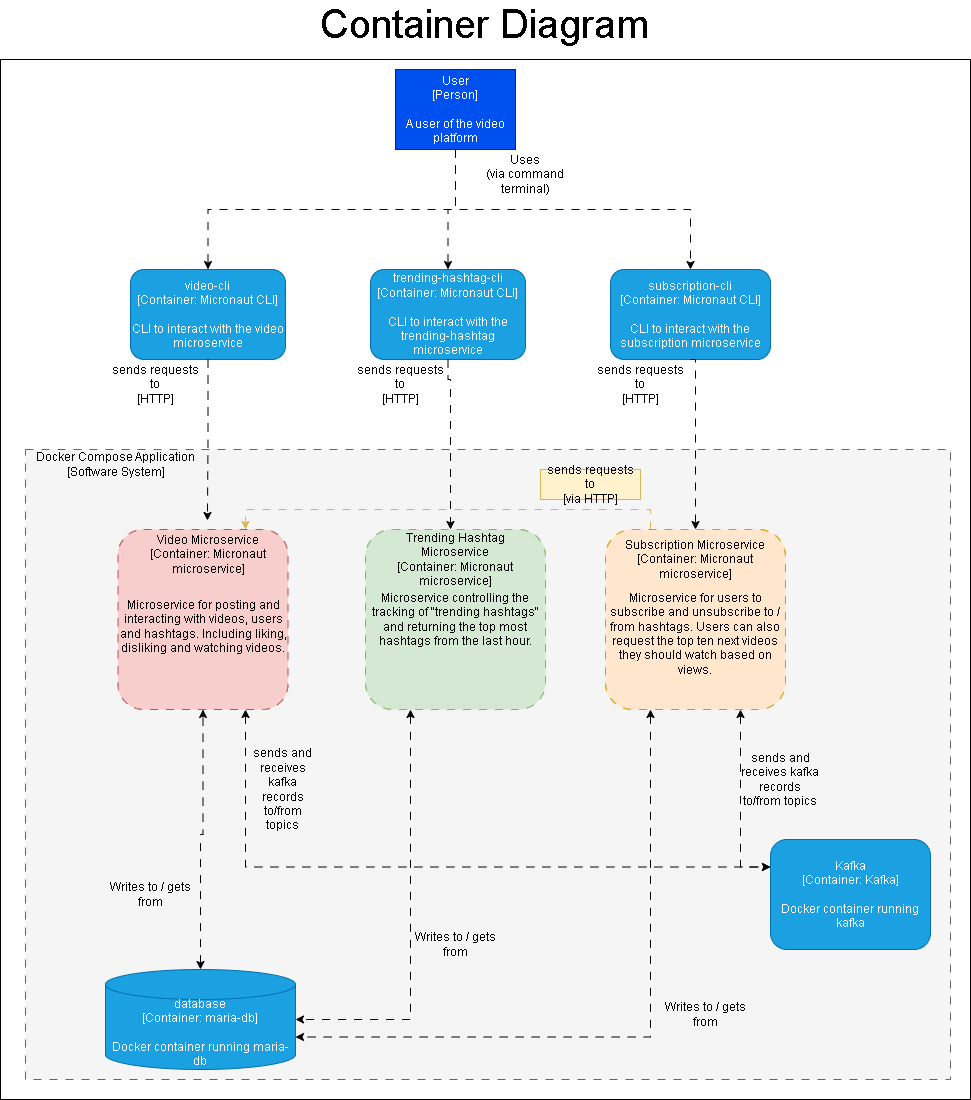

The diagram above was exported from draw.io. Its source (the exported page's mxGraphModel, read from the mxfile embedded in the PNG):
<mxGraphModel dx="4922" dy="1878" grid="1" gridSize="10" guides="1" tooltips="1" connect="1" arrows="1" fold="1" page="1" pageScale="1" pageWidth="827" pageHeight="1169" math="0" shadow="0">
  <root>
    <mxCell id="WIyWlLk6GJQsqaUBKTNV-0" />
    <mxCell id="WIyWlLk6GJQsqaUBKTNV-1" parent="WIyWlLk6GJQsqaUBKTNV-0" />
    <mxCell id="TfK0TcH-vB5CzPDJuK0C-0" value="" style="rounded=0;whiteSpace=wrap;html=1;" vertex="1" parent="WIyWlLk6GJQsqaUBKTNV-1">
      <mxGeometry x="-260" y="160" width="970" height="1040" as="geometry" />
    </mxCell>
    <mxCell id="TfK0TcH-vB5CzPDJuK0C-1" value="" style="rounded=0;whiteSpace=wrap;html=1;dashed=1;dashPattern=8 8;strokeColor=#666666;fillColor=#f5f5f5;fontColor=#333333;" vertex="1" parent="WIyWlLk6GJQsqaUBKTNV-1">
      <mxGeometry x="-235" y="550" width="925" height="630" as="geometry" />
    </mxCell>
    <mxCell id="TfK0TcH-vB5CzPDJuK0C-2" value="User&lt;br&gt;[Person]&lt;br&gt;&lt;br&gt;A user of the video platform" style="rounded=0;whiteSpace=wrap;html=1;fillColor=#0050ef;fontColor=#ffffff;strokeColor=#001DBC;" vertex="1" parent="WIyWlLk6GJQsqaUBKTNV-1">
      <mxGeometry x="135" y="170" width="120" height="80" as="geometry" />
    </mxCell>
    <mxCell id="TfK0TcH-vB5CzPDJuK0C-4" value="video-cli&lt;br&gt;[Container: Micronaut CLI]&lt;br&gt;&lt;br&gt;CLI to interact with the video microservice" style="rounded=1;whiteSpace=wrap;html=1;fillColor=#1ba1e2;fontColor=#ffffff;strokeColor=#006EAF;" vertex="1" parent="WIyWlLk6GJQsqaUBKTNV-1">
      <mxGeometry x="-130" y="370" width="155" height="90" as="geometry" />
    </mxCell>
    <mxCell id="TfK0TcH-vB5CzPDJuK0C-5" value="trending-hashtag-cli&lt;br&gt;[Container: Micronaut CLI]&lt;br&gt;&lt;br&gt;CLI to interact with the trending-hashtag microservice" style="rounded=1;whiteSpace=wrap;html=1;fillColor=#1ba1e2;fontColor=#ffffff;strokeColor=#006EAF;" vertex="1" parent="WIyWlLk6GJQsqaUBKTNV-1">
      <mxGeometry x="110" y="370" width="155" height="90" as="geometry" />
    </mxCell>
    <mxCell id="TfK0TcH-vB5CzPDJuK0C-6" value="subscription-cli&lt;br&gt;[Container: Micronaut CLI]&lt;br&gt;&lt;br&gt;CLI to interact with the subscription microservice" style="rounded=1;whiteSpace=wrap;html=1;fillColor=#1ba1e2;fontColor=#ffffff;strokeColor=#006EAF;" vertex="1" parent="WIyWlLk6GJQsqaUBKTNV-1">
      <mxGeometry x="350" y="370" width="160" height="90" as="geometry" />
    </mxCell>
    <mxCell id="TfK0TcH-vB5CzPDJuK0C-7" value="Uses&lt;br&gt;(via command terminal)" style="text;html=1;strokeColor=none;fillColor=none;align=center;verticalAlign=middle;whiteSpace=wrap;rounded=0;dashed=1;dashPattern=8 8;" vertex="1" parent="WIyWlLk6GJQsqaUBKTNV-1">
      <mxGeometry x="200" y="260" width="130" height="30" as="geometry" />
    </mxCell>
    <mxCell id="TfK0TcH-vB5CzPDJuK0C-8" style="edgeStyle=orthogonalEdgeStyle;rounded=0;orthogonalLoop=1;jettySize=auto;html=1;exitX=0.75;exitY=1;exitDx=0;exitDy=0;entryX=0;entryY=0.25;entryDx=0;entryDy=0;dashed=1;dashPattern=8 8;startArrow=classic;startFill=1;" edge="1" parent="WIyWlLk6GJQsqaUBKTNV-1" source="TfK0TcH-vB5CzPDJuK0C-9" target="TfK0TcH-vB5CzPDJuK0C-16">
      <mxGeometry relative="1" as="geometry" />
    </mxCell>
    <mxCell id="TfK0TcH-vB5CzPDJuK0C-9" value="&lt;br style=&quot;border-color: var(--border-color);&quot;&gt;Microservice for posting and interacting with videos, users and hashtags. Including liking, disliking and watching videos." style="rounded=1;whiteSpace=wrap;html=1;dashed=1;dashPattern=8 8;fillColor=#f8cecc;strokeColor=#b85450;" vertex="1" parent="WIyWlLk6GJQsqaUBKTNV-1">
      <mxGeometry x="-142.5" y="630" width="170" height="180" as="geometry" />
    </mxCell>
    <mxCell id="TfK0TcH-vB5CzPDJuK0C-10" style="edgeStyle=orthogonalEdgeStyle;rounded=0;orthogonalLoop=1;jettySize=auto;html=1;exitX=0.75;exitY=1;exitDx=0;exitDy=0;entryX=0;entryY=0.25;entryDx=0;entryDy=0;dashed=1;dashPattern=8 8;startArrow=classic;startFill=1;" edge="1" parent="WIyWlLk6GJQsqaUBKTNV-1" source="TfK0TcH-vB5CzPDJuK0C-12" target="TfK0TcH-vB5CzPDJuK0C-16">
      <mxGeometry relative="1" as="geometry" />
    </mxCell>
    <mxCell id="TfK0TcH-vB5CzPDJuK0C-11" style="edgeStyle=orthogonalEdgeStyle;rounded=0;orthogonalLoop=1;jettySize=auto;html=1;exitX=0.25;exitY=0;exitDx=0;exitDy=0;entryX=0.75;entryY=0;entryDx=0;entryDy=0;fillColor=#fff2cc;strokeColor=#d6b656;dashed=1;dashPattern=8 8;" edge="1" parent="WIyWlLk6GJQsqaUBKTNV-1" source="TfK0TcH-vB5CzPDJuK0C-12" target="TfK0TcH-vB5CzPDJuK0C-9">
      <mxGeometry relative="1" as="geometry" />
    </mxCell>
    <mxCell id="TfK0TcH-vB5CzPDJuK0C-12" value="&lt;br&gt;&lt;br&gt;Microservice for users to subscribe and unsubscribe to / from hashtags. Users can also request the top ten next videos they should watch based on views." style="rounded=1;whiteSpace=wrap;html=1;dashed=1;dashPattern=8 8;fillColor=#ffe6cc;strokeColor=#d79b00;" vertex="1" parent="WIyWlLk6GJQsqaUBKTNV-1">
      <mxGeometry x="345" y="630" width="180" height="180" as="geometry" />
    </mxCell>
    <mxCell id="TfK0TcH-vB5CzPDJuK0C-13" value="Microservice controlling the tracking of &quot;trending hashtags&quot; and returning the top most hashtags from the last hour." style="rounded=1;whiteSpace=wrap;html=1;dashed=1;dashPattern=8 8;fillColor=#d5e8d4;strokeColor=#82b366;" vertex="1" parent="WIyWlLk6GJQsqaUBKTNV-1">
      <mxGeometry x="105" y="630" width="180" height="180" as="geometry" />
    </mxCell>
    <mxCell id="TfK0TcH-vB5CzPDJuK0C-14" style="edgeStyle=orthogonalEdgeStyle;rounded=0;orthogonalLoop=1;jettySize=auto;html=1;exitX=0.5;exitY=0;exitDx=0;exitDy=0;exitPerimeter=0;entryX=0.5;entryY=1;entryDx=0;entryDy=0;startArrow=classic;startFill=1;dashed=1;dashPattern=8 8;" edge="1" parent="WIyWlLk6GJQsqaUBKTNV-1" source="TfK0TcH-vB5CzPDJuK0C-15" target="TfK0TcH-vB5CzPDJuK0C-9">
      <mxGeometry relative="1" as="geometry">
        <Array as="points">
          <mxPoint x="-60" y="935" />
          <mxPoint x="-58" y="935" />
        </Array>
      </mxGeometry>
    </mxCell>
    <mxCell id="TfK0TcH-vB5CzPDJuK0C-15" value="database&lt;br&gt;[Container: maria-db]&lt;br&gt;&lt;br&gt;Docker container running maria-db" style="shape=cylinder3;whiteSpace=wrap;html=1;boundedLbl=1;backgroundOutline=1;size=15;fillColor=#1ba1e2;strokeColor=#006EAF;fillStyle=auto;fontColor=#ffffff;" vertex="1" parent="WIyWlLk6GJQsqaUBKTNV-1">
      <mxGeometry x="-155" y="1070" width="190" height="100" as="geometry" />
    </mxCell>
    <mxCell id="TfK0TcH-vB5CzPDJuK0C-16" value="Kafka&lt;br&gt;[Container: Kafka]&lt;br&gt;&lt;br&gt;Docker container running kafka" style="rounded=1;whiteSpace=wrap;html=1;fillColor=#1ba1e2;fontColor=#ffffff;strokeColor=#006EAF;" vertex="1" parent="WIyWlLk6GJQsqaUBKTNV-1">
      <mxGeometry x="510" y="940" width="160" height="110" as="geometry" />
    </mxCell>
    <mxCell id="TfK0TcH-vB5CzPDJuK0C-17" value="Video Microservice&lt;br&gt;[Container: Micronaut microservice]" style="text;html=1;strokeColor=none;fillColor=none;align=center;verticalAlign=middle;whiteSpace=wrap;rounded=0;" vertex="1" parent="WIyWlLk6GJQsqaUBKTNV-1">
      <mxGeometry x="-112.5" y="640" width="120" height="30" as="geometry" />
    </mxCell>
    <mxCell id="TfK0TcH-vB5CzPDJuK0C-18" style="edgeStyle=orthogonalEdgeStyle;rounded=0;orthogonalLoop=1;jettySize=auto;html=1;exitX=0.5;exitY=1;exitDx=0;exitDy=0;" edge="1" parent="WIyWlLk6GJQsqaUBKTNV-1" source="TfK0TcH-vB5CzPDJuK0C-17" target="TfK0TcH-vB5CzPDJuK0C-17">
      <mxGeometry relative="1" as="geometry" />
    </mxCell>
    <mxCell id="TfK0TcH-vB5CzPDJuK0C-19" value="Trending Hashtag Microservice&lt;br&gt;[Container: Micronaut microservice]" style="text;html=1;strokeColor=none;fillColor=none;align=center;verticalAlign=middle;whiteSpace=wrap;rounded=0;" vertex="1" parent="WIyWlLk6GJQsqaUBKTNV-1">
      <mxGeometry x="110" y="645" width="170" height="30" as="geometry" />
    </mxCell>
    <mxCell id="TfK0TcH-vB5CzPDJuK0C-20" value="Subscription Microservice&lt;br&gt;[Container: Micronaut microservice]" style="text;html=1;strokeColor=none;fillColor=none;align=center;verticalAlign=middle;whiteSpace=wrap;rounded=0;" vertex="1" parent="WIyWlLk6GJQsqaUBKTNV-1">
      <mxGeometry x="350" y="645" width="170" height="30" as="geometry" />
    </mxCell>
    <mxCell id="TfK0TcH-vB5CzPDJuK0C-21" value="Docker Compose Application&lt;br&gt;[Software System]" style="text;html=1;strokeColor=none;fillColor=none;align=center;verticalAlign=middle;whiteSpace=wrap;rounded=0;" vertex="1" parent="WIyWlLk6GJQsqaUBKTNV-1">
      <mxGeometry x="-242.5" y="550" width="195" height="30" as="geometry" />
    </mxCell>
    <mxCell id="TfK0TcH-vB5CzPDJuK0C-22" style="edgeStyle=orthogonalEdgeStyle;rounded=0;orthogonalLoop=1;jettySize=auto;html=1;exitX=0.5;exitY=1;exitDx=0;exitDy=0;entryX=0.5;entryY=0;entryDx=0;entryDy=0;dashed=1;dashPattern=8 8;" edge="1" parent="WIyWlLk6GJQsqaUBKTNV-1" source="TfK0TcH-vB5CzPDJuK0C-2" target="TfK0TcH-vB5CzPDJuK0C-5">
      <mxGeometry relative="1" as="geometry" />
    </mxCell>
    <mxCell id="TfK0TcH-vB5CzPDJuK0C-23" style="edgeStyle=orthogonalEdgeStyle;rounded=0;orthogonalLoop=1;jettySize=auto;html=1;exitX=0.5;exitY=1;exitDx=0;exitDy=0;entryX=0.5;entryY=0;entryDx=0;entryDy=0;dashed=1;dashPattern=8 8;" edge="1" parent="WIyWlLk6GJQsqaUBKTNV-1" source="TfK0TcH-vB5CzPDJuK0C-2" target="TfK0TcH-vB5CzPDJuK0C-6">
      <mxGeometry relative="1" as="geometry" />
    </mxCell>
    <mxCell id="TfK0TcH-vB5CzPDJuK0C-24" value="" style="group" connectable="0" vertex="1" parent="WIyWlLk6GJQsqaUBKTNV-1">
      <mxGeometry x="190" y="530" width="130" height="30" as="geometry" />
    </mxCell>
    <mxCell id="TfK0TcH-vB5CzPDJuK0C-25" style="edgeStyle=orthogonalEdgeStyle;rounded=0;orthogonalLoop=1;jettySize=auto;html=1;exitX=0.5;exitY=1;exitDx=0;exitDy=0;entryX=0.5;entryY=0;entryDx=0;entryDy=0;dashed=1;dashPattern=8 8;" edge="1" parent="TfK0TcH-vB5CzPDJuK0C-24" source="TfK0TcH-vB5CzPDJuK0C-2" target="TfK0TcH-vB5CzPDJuK0C-4">
      <mxGeometry relative="1" as="geometry" />
    </mxCell>
    <mxCell id="TfK0TcH-vB5CzPDJuK0C-26" value="sends and receives kafka records to/from topics" style="text;html=1;strokeColor=none;fillColor=none;align=center;verticalAlign=middle;whiteSpace=wrap;rounded=0;dashed=1;dashPattern=8 8;" vertex="1" parent="WIyWlLk6GJQsqaUBKTNV-1">
      <mxGeometry x="480" y="830" width="80" height="100" as="geometry" />
    </mxCell>
    <mxCell id="TfK0TcH-vB5CzPDJuK0C-27" style="edgeStyle=orthogonalEdgeStyle;rounded=0;orthogonalLoop=1;jettySize=auto;html=1;exitX=0.25;exitY=1;exitDx=0;exitDy=0;entryX=1;entryY=0.5;entryDx=0;entryDy=0;entryPerimeter=0;dashed=1;dashPattern=8 8;startArrow=classic;startFill=1;" edge="1" parent="WIyWlLk6GJQsqaUBKTNV-1" source="TfK0TcH-vB5CzPDJuK0C-13" target="TfK0TcH-vB5CzPDJuK0C-15">
      <mxGeometry relative="1" as="geometry" />
    </mxCell>
    <mxCell id="TfK0TcH-vB5CzPDJuK0C-28" style="edgeStyle=orthogonalEdgeStyle;rounded=0;orthogonalLoop=1;jettySize=auto;html=1;entryX=1;entryY=0;entryDx=0;entryDy=67.5;entryPerimeter=0;dashed=1;dashPattern=8 8;startArrow=classic;startFill=1;" edge="1" parent="WIyWlLk6GJQsqaUBKTNV-1" target="TfK0TcH-vB5CzPDJuK0C-15">
      <mxGeometry relative="1" as="geometry">
        <mxPoint x="390" y="810" as="sourcePoint" />
        <Array as="points">
          <mxPoint x="390" y="810" />
          <mxPoint x="390" y="1127" />
        </Array>
      </mxGeometry>
    </mxCell>
    <mxCell id="TfK0TcH-vB5CzPDJuK0C-29" value="sends requests to&lt;br&gt;[HTTP]" style="text;html=1;strokeColor=none;fillColor=none;align=center;verticalAlign=middle;whiteSpace=wrap;rounded=0;" vertex="1" parent="WIyWlLk6GJQsqaUBKTNV-1">
      <mxGeometry x="-155" y="470" width="100" height="30" as="geometry" />
    </mxCell>
    <mxCell id="TfK0TcH-vB5CzPDJuK0C-30" style="edgeStyle=orthogonalEdgeStyle;rounded=0;orthogonalLoop=1;jettySize=auto;html=1;exitX=0.5;exitY=1;exitDx=0;exitDy=0;entryX=0.438;entryY=0.01;entryDx=0;entryDy=0;dashed=1;dashPattern=8 8;entryPerimeter=0;" edge="1" parent="WIyWlLk6GJQsqaUBKTNV-1" source="TfK0TcH-vB5CzPDJuK0C-4">
      <mxGeometry relative="1" as="geometry">
        <mxPoint x="-53.0600000000004" y="621" as="targetPoint" />
        <Array as="points" />
      </mxGeometry>
    </mxCell>
    <mxCell id="TfK0TcH-vB5CzPDJuK0C-31" style="edgeStyle=orthogonalEdgeStyle;rounded=0;orthogonalLoop=1;jettySize=auto;html=1;exitX=0.5;exitY=1;exitDx=0;exitDy=0;dashed=1;dashPattern=8 8;" edge="1" parent="WIyWlLk6GJQsqaUBKTNV-1" source="TfK0TcH-vB5CzPDJuK0C-5" target="TfK0TcH-vB5CzPDJuK0C-13">
      <mxGeometry relative="1" as="geometry">
        <mxPoint x="300" y="620" as="targetPoint" />
        <Array as="points">
          <mxPoint x="187" y="480" />
          <mxPoint x="190" y="480" />
        </Array>
      </mxGeometry>
    </mxCell>
    <mxCell id="TfK0TcH-vB5CzPDJuK0C-32" style="edgeStyle=orthogonalEdgeStyle;rounded=0;orthogonalLoop=1;jettySize=auto;html=1;exitX=0.5;exitY=1;exitDx=0;exitDy=0;entryX=0.5;entryY=0;entryDx=0;entryDy=0;dashed=1;dashPattern=8 8;" edge="1" parent="WIyWlLk6GJQsqaUBKTNV-1" source="TfK0TcH-vB5CzPDJuK0C-6" target="TfK0TcH-vB5CzPDJuK0C-12">
      <mxGeometry relative="1" as="geometry">
        <mxPoint x="635" y="620" as="targetPoint" />
        <Array as="points">
          <mxPoint x="435" y="460" />
        </Array>
      </mxGeometry>
    </mxCell>
    <mxCell id="TfK0TcH-vB5CzPDJuK0C-33" value="Container Diagram" style="text;html=1;strokeColor=none;fillColor=none;align=center;verticalAlign=middle;whiteSpace=wrap;rounded=0;fontSize=40;" vertex="1" parent="WIyWlLk6GJQsqaUBKTNV-1">
      <mxGeometry x="6.25" y="110" width="437.5" height="30" as="geometry" />
    </mxCell>
    <mxCell id="TfK0TcH-vB5CzPDJuK0C-34" value="Writes to / gets from" style="text;html=1;strokeColor=none;fillColor=none;align=center;verticalAlign=middle;whiteSpace=wrap;rounded=0;" vertex="1" parent="WIyWlLk6GJQsqaUBKTNV-1">
      <mxGeometry x="-155" y="980" width="90" height="30" as="geometry" />
    </mxCell>
    <mxCell id="TfK0TcH-vB5CzPDJuK0C-35" value="Writes to / gets from" style="text;html=1;strokeColor=none;fillColor=none;align=center;verticalAlign=middle;whiteSpace=wrap;rounded=0;" vertex="1" parent="WIyWlLk6GJQsqaUBKTNV-1">
      <mxGeometry x="400" y="1100" width="90" height="30" as="geometry" />
    </mxCell>
    <mxCell id="TfK0TcH-vB5CzPDJuK0C-36" value="Writes to / gets from" style="text;html=1;strokeColor=none;fillColor=none;align=center;verticalAlign=middle;whiteSpace=wrap;rounded=0;" vertex="1" parent="WIyWlLk6GJQsqaUBKTNV-1">
      <mxGeometry x="150" y="1030" width="90" height="30" as="geometry" />
    </mxCell>
    <mxCell id="TfK0TcH-vB5CzPDJuK0C-37" value="sends and receives kafka records to/from topics" style="text;html=1;strokeColor=none;fillColor=none;align=center;verticalAlign=middle;whiteSpace=wrap;rounded=0;dashed=1;dashPattern=8 8;" vertex="1" parent="WIyWlLk6GJQsqaUBKTNV-1">
      <mxGeometry x="-15" y="840" width="75" height="100" as="geometry" />
    </mxCell>
    <mxCell id="TfK0TcH-vB5CzPDJuK0C-38" value="sends requests to&lt;br&gt;[HTTP]" style="text;html=1;strokeColor=none;fillColor=none;align=center;verticalAlign=middle;whiteSpace=wrap;rounded=0;" vertex="1" parent="WIyWlLk6GJQsqaUBKTNV-1">
      <mxGeometry x="90" y="470" width="100" height="30" as="geometry" />
    </mxCell>
    <mxCell id="TfK0TcH-vB5CzPDJuK0C-39" value="sends requests to&lt;br&gt;[HTTP]" style="text;html=1;strokeColor=none;fillColor=none;align=center;verticalAlign=middle;whiteSpace=wrap;rounded=0;" vertex="1" parent="WIyWlLk6GJQsqaUBKTNV-1">
      <mxGeometry x="330" y="470" width="100" height="30" as="geometry" />
    </mxCell>
    <mxCell id="TfK0TcH-vB5CzPDJuK0C-40" value="sends requests to&lt;br&gt;[via HTTP]" style="text;html=1;strokeColor=#d6b656;fillColor=#fff2cc;align=center;verticalAlign=middle;whiteSpace=wrap;rounded=0;" vertex="1" parent="WIyWlLk6GJQsqaUBKTNV-1">
      <mxGeometry x="280" y="570" width="100" height="30" as="geometry" />
    </mxCell>
  </root>
</mxGraphModel>